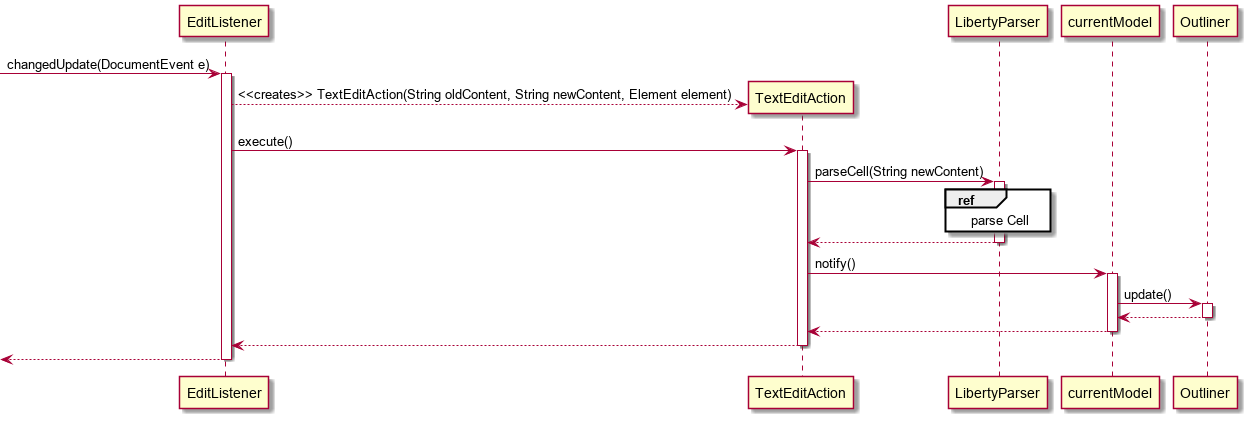

The diagram above was rendered by PlantUML. Its source (embedded in the PNG):
@startuml


-> EditListener : changedUpdate(DocumentEvent e)
activate EditListener

EditListener --> TextEditAction ** :  <<creates>> TextEditAction(String oldContent, String newContent, Element element)
EditListener -> TextEditAction ++ : execute()



TextEditAction -> LibertyParser ++: parseCell(String newContent)

ref over LibertyParser : parse Cell

return



 

 
TextEditAction -> currentModel ++ : notify()
currentModel -> Outliner ++ : update()
return
return
return
return















@enduml